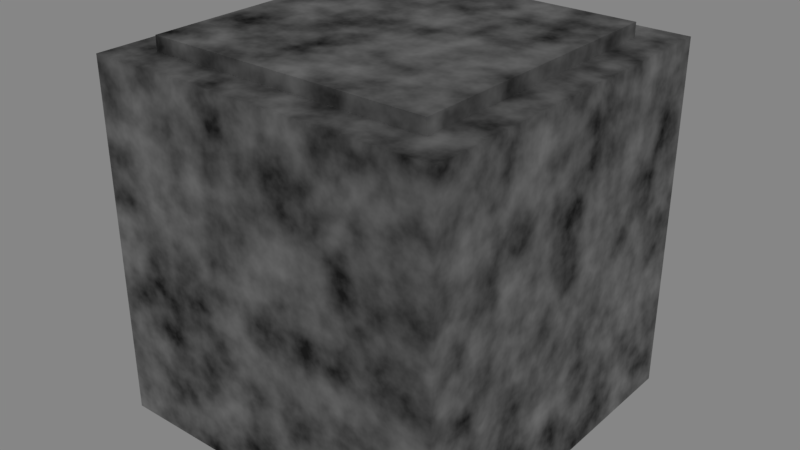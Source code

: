 # Source: blank_floor.blend  (saved by Blender 2.79.0; exported with 4.5.12 LTS)
import bpy
from mathutils import Matrix  # noqa: F401  (used for matrix-valued properties, if any)

bpy.ops.wm.read_factory_settings(use_empty=True)
scene = bpy.context.scene
scene.name = 'Scene'

# ---- collections
col_collection_1 = bpy.data.collections.new('Collection 1'); scene.collection.children.link(col_collection_1)

# ---- images (referenced by path relative to the original .blend; pixels are not part of the script)
import os
ASSET_DIR = os.environ.get("B2B_ASSET_DIR", "")  # directory of the original .blend (textures are referenced by path, not embedded)
HERE = os.path.dirname(os.path.abspath(__file__))  # packed textures are extracted next to this script under _unpacked/

def load_image(name, relpath, width, height, colorspace="sRGB"):
    """Load a texture the original file referenced (path relative to the .blend, or extracted next to this script)."""
    p = next((c for c in (os.path.join(HERE, relpath), os.path.join(ASSET_DIR, relpath)) if relpath and os.path.exists(c)), "")
    if p:
        img = bpy.data.images.load(p, check_existing=True)
        img.name = name
    else:  # same state as the original file: an image datablock whose file is absent (Cycles renders it pink)
        img = bpy.data.images.new(name, width, height)
        img.source = "FILE"
        img.filepath = "//" + (relpath or name)
    img.colorspace_settings.name = colorspace
    return img
img_diffuse = load_image('Diffuse', 'Diffuse.png', 1024, 1024, 'sRGB')

# ---- materials (node trees are filled in below, after node groups)
mat_stone = bpy.data.materials.new('Stone')
mat_stone.alpha_threshold = 0.0
mat_stone.roughness = 0.5

# ---- material node trees
mat_stone.use_nodes = True; mat_stone.node_tree.nodes.clear()
_N = mat_stone.node_tree.nodes; _L = mat_stone.node_tree.links
n0 = _N.new('ShaderNodeTexNoise'); n0.name = 'Noise Texture.002'; n0.location = (-396, 72)
n0.inputs[2].default_value = 3.3
n0.inputs[3].default_value = 7.5
n1 = _N.new('ShaderNodeTexNoise'); n1.name = 'Noise Texture'; n1.location = (-378, 362)
n1.inputs[2].default_value = 9.0
n1.inputs[3].default_value = 7.5
n2 = _N.new('ShaderNodeTexCoord'); n2.name = 'Texture Coordinate'; n2.location = (-637, 262)
n3 = _N.new('ShaderNodeOutputMaterial'); n3.name = 'Material Output'; n3.location = (567, 297)
n4 = _N.new('ShaderNodeEmission'); n4.name = 'Emission Viewer'; n4.location = (598, 359)
n4.label = 'Viewer'
n4.hide = True
n5 = _N.new('ShaderNodeBsdfDiffuse'); n5.name = 'Diffuse BSDF'; n5.location = (262, 331)
n6 = _N.new('ShaderNodeTexImage'); n6.name = 'Image Texture'; n6.location = (603, 139)
n6.width = 231
n6.image = img_diffuse
n7 = _N.new('ShaderNodeBump'); n7.name = 'Bump'; n7.location = (101, 89)
n7.inputs[1].default_value = 0.2
n7.inputs[2].default_value = 1.0
n8 = _N.new('ShaderNodeValToRGB'); n8.name = 'ColorRamp.001'; n8.location = (-190, 127)
while len(n8.color_ramp.elements) > 1: n8.color_ramp.elements.remove(n8.color_ramp.elements[-1])
n8.color_ramp.elements[0].position = 0.1318; n8.color_ramp.elements[0].color = (0.004206, 0.004206, 0.004206, 1.0)
_e = n8.color_ramp.elements.new(0.85); _e.color = (0.8077, 0.8077, 0.8077, 1.0)
n9 = _N.new('ShaderNodeValToRGB'); n9.name = 'ColorRamp'; n9.location = (-180, 369)
n9.width = 239
while len(n9.color_ramp.elements) > 1: n9.color_ramp.elements.remove(n9.color_ramp.elements[-1])
n9.color_ramp.elements[0].position = 0.2844; n9.color_ramp.elements[0].color = (0.04006, 0.04006, 0.04006, 1.0)
_e = n9.color_ramp.elements.new(0.844); _e.color = (0.6503, 0.6503, 0.6503, 1.0)
_L.new(n1.outputs[0], n9.inputs[0])
_L.new(n8.outputs[0], n7.inputs[3])
_L.new(n0.outputs[0], n8.inputs[0])
_L.new(n2.outputs[3], n1.inputs[0])
_L.new(n2.outputs[3], n0.inputs[0])
_L.new(n8.outputs[0], n4.inputs[0])
_L.new(n5.outputs[0], n3.inputs[0])
_L.new(n9.outputs[0], n5.inputs[0])
n3.is_active_output = True

# ---- world
world_world = bpy.data.worlds.new('World'); scene.world = world_world
world_world.color = (0.2396, 0.2396, 0.2396)
world_world.use_sun_shadow = False
world_world.sun_shadow_jitter_overblur = 0.0
world_world.cycles.sampling_method = 'MANUAL'

# ---- meshes
me_cube_001 = bpy.data.meshes.new('Cube.001')
me_cube_001.from_pydata([(-0.5, 0.5, -1.0), (-0.5, -0.5, -1.0), (-0.4015, 0.4015, -2.936e-09), (-0.4015, -0.4015, -2.687e-08), (0.5, 0.5, -1.0), (0.5, -0.5, -1.0), (0.4015, 0.4015, -2.936e-09), (0.4015, -0.4015, -2.687e-08), (-0.5, -0.5, -2.98e-08), (-0.5, 0.5, 0.0), (0.5, 0.5, 0.0), (0.5, -0.5, -2.98e-08), (-0.4015, 0.4015, 0.04044), (-0.4015, -0.4015, 0.04044), (0.4015, 0.4015, 0.04044), (0.4015, -0.4015, 0.04044)], [], [(0, 1, 8, 9), (7, 6, 14, 15), (10, 11, 5, 4), (4, 5, 1, 0), (9, 10, 4, 0), (11, 8, 1, 5), (3, 2, 9, 8), (2, 6, 10, 9), (7, 3, 8, 11), (6, 7, 11, 10), (12, 13, 15, 14), (6, 2, 12, 14), (3, 7, 15, 13), (2, 3, 13, 12)])
_uv = me_cube_001.uv_layers.new(name='UVMap')
_uv.uv.foreach_set('vector', [0.0, 0.3333, 0.3333, 0.3333, 0.3333, 0.6667, 3.974e-08, 0.6667, 0.6801, 0.3333, 0.6801, 0.601, 0.6667, 0.601, 0.6667, 0.3333, 0.6667, 0.3333, 0.3333, 0.3333, 0.3333, 0.0, 0.6667, 7.947e-08, 0.6667, 0.3333, 0.6667, 3.974e-08, 1.0, 0.0, 1.0, 0.3333, 6.49e-08, 0.3333, 0.0, 5.96e-08, 0.3333, 0.0, 0.3333, 0.3333, 0.3333, 0.3333, 0.6667, 0.3333, 0.6667, 0.6667, 0.3333, 0.6667, 0.3005, 0.6995, 0.03284, 0.6995, 0.0, 0.6667, 0.3333, 0.6667, 0.03284, 0.6995, 0.03284, 0.9672, 9.934e-09, 1.0, 0.0, 0.6667, 0.3005, 0.9672, 0.3005, 0.6995, 0.3333, 0.6667, 0.3333, 1.0, 0.03284, 0.9672, 0.3005, 0.9672, 0.3333, 1.0, 9.934e-09, 1.0, 0.601, 0.9343, 0.3333, 0.9343, 0.3333, 0.6667, 0.601, 0.6667, 0.7071, 0.3333, 0.7071, 0.601, 0.6936, 0.601, 0.6936, 0.3333, 0.6801, 0.601, 0.6801, 0.3333, 0.6936, 0.3333, 0.6936, 0.601, 0.7206, 0.3333, 0.7206, 0.601, 0.7071, 0.601, 0.7071, 0.3333])
me_cube_001.materials.append(mat_stone)
me_cube_001.use_remesh_preserve_volume = False
me_cube_001.use_remesh_preserve_attributes = False
me_cube_001.use_mirror_vertex_groups = False
me_cube_001.update()

# ---- objects
ob_cube = bpy.data.objects.new('Cube', me_cube_001)

# ---- transforms, parenting, visibility, modifiers, constraints
ob_cube.location = (0.0, 0.0, 0.0)
ob_cube.lineart.crease_threshold = 0.0

# ---- collection membership
col_collection_1.objects.link(ob_cube)

# ---- scene / render settings (as saved in the file)
scene.frame_start = 0; scene.frame_end = 260; scene.frame_set(107)
scene.render.engine = 'CYCLES'
scene.render.resolution_percentage = 50
scene.render.dither_intensity = 0.0
scene.cycles.use_denoising = False
scene.cycles.samples = 128
scene.cycles.sampling_pattern = 'TABULATED_SOBOL'
scene.cycles.use_adaptive_sampling = False
scene.cycles.use_light_tree = False
scene.cycles.blur_glossy = 0.0
scene.cycles.sample_clamp_indirect = 0.0
scene.cycles.bake_type = 'ENVIRONMENT'
scene.view_settings.view_transform = 'Standard'
bpy.context.view_layer.update()

# ---- added for rendering (the .blend has no active camera): camera
cam_auto = bpy.data.cameras.new('AutoCamera')
cam_auto.lens = 50.0
cam_auto.sensor_width = 36.0
cam_auto.clip_end = 1000.0
ob_auto_camera = bpy.data.objects.new('AutoCamera', cam_auto)
scene.collection.objects.link(ob_auto_camera)
ob_auto_camera.location = (1.62443, -1.94931, 0.819764)
ob_auto_camera.rotation_euler = (1.09748, -7.21219e-08, 0.694738)
scene.camera = ob_auto_camera
bpy.context.view_layer.update()
